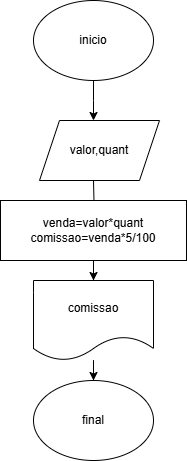

The diagram above was exported from draw.io. Its source (the exported page's mxGraphModel, read from the mxfile embedded in the PNG):
<mxGraphModel dx="880" dy="468" grid="1" gridSize="10" guides="1" tooltips="1" connect="1" arrows="1" fold="1" page="1" pageScale="1" pageWidth="827" pageHeight="1169" math="0" shadow="0">
  <root>
    <mxCell id="0" />
    <mxCell id="1" parent="0" />
    <mxCell id="1axnoqrmjhZJpNCv4pSD-3" value="" style="edgeStyle=orthogonalEdgeStyle;rounded=0;orthogonalLoop=1;jettySize=auto;html=1;" edge="1" parent="1" source="1axnoqrmjhZJpNCv4pSD-1">
      <mxGeometry relative="1" as="geometry">
        <mxPoint x="414" y="160" as="targetPoint" />
      </mxGeometry>
    </mxCell>
    <mxCell id="1axnoqrmjhZJpNCv4pSD-1" value="&lt;font style=&quot;vertical-align: inherit;&quot;&gt;&lt;font style=&quot;vertical-align: inherit;&quot;&gt;inicio&lt;/font&gt;&lt;/font&gt;" style="ellipse;whiteSpace=wrap;html=1;" vertex="1" parent="1">
      <mxGeometry x="354" y="40" width="120" height="80" as="geometry" />
    </mxCell>
    <mxCell id="1axnoqrmjhZJpNCv4pSD-6" value="" style="edgeStyle=orthogonalEdgeStyle;rounded=0;orthogonalLoop=1;jettySize=auto;html=1;" edge="1" parent="1" target="1axnoqrmjhZJpNCv4pSD-4">
      <mxGeometry relative="1" as="geometry">
        <mxPoint x="414" y="220" as="sourcePoint" />
      </mxGeometry>
    </mxCell>
    <mxCell id="1axnoqrmjhZJpNCv4pSD-12" value="" style="edgeStyle=orthogonalEdgeStyle;rounded=0;orthogonalLoop=1;jettySize=auto;html=1;" edge="1" parent="1" source="1axnoqrmjhZJpNCv4pSD-4" target="1axnoqrmjhZJpNCv4pSD-7">
      <mxGeometry relative="1" as="geometry" />
    </mxCell>
    <mxCell id="1axnoqrmjhZJpNCv4pSD-4" value="&lt;font style=&quot;vertical-align: inherit;&quot;&gt;&lt;font style=&quot;vertical-align: inherit;&quot;&gt;&lt;font style=&quot;vertical-align: inherit;&quot;&gt;&lt;font style=&quot;vertical-align: inherit;&quot;&gt;&lt;font style=&quot;vertical-align: inherit;&quot;&gt;&lt;font style=&quot;vertical-align: inherit;&quot;&gt;venda=valor*quant&lt;/font&gt;&lt;/font&gt;&lt;/font&gt;&lt;/font&gt;&lt;/font&gt;&lt;/font&gt;&lt;div&gt;&lt;font style=&quot;vertical-align: inherit;&quot;&gt;&lt;font style=&quot;vertical-align: inherit;&quot;&gt;&lt;font style=&quot;vertical-align: inherit;&quot;&gt;&lt;font style=&quot;vertical-align: inherit;&quot;&gt;&lt;font style=&quot;vertical-align: inherit;&quot;&gt;&lt;font style=&quot;vertical-align: inherit;&quot;&gt;&lt;font style=&quot;vertical-align: inherit;&quot;&gt;&lt;font style=&quot;vertical-align: inherit;&quot;&gt;comissao=venda*5/100&lt;/font&gt;&lt;/font&gt;&lt;/font&gt;&lt;/font&gt;&lt;/font&gt;&lt;/font&gt;&lt;/font&gt;&lt;/font&gt;&lt;/div&gt;" style="rounded=0;whiteSpace=wrap;html=1;" vertex="1" parent="1">
      <mxGeometry x="321" y="240" width="186" height="60" as="geometry" />
    </mxCell>
    <mxCell id="1axnoqrmjhZJpNCv4pSD-10" value="" style="edgeStyle=orthogonalEdgeStyle;rounded=0;orthogonalLoop=1;jettySize=auto;html=1;" edge="1" parent="1" source="1axnoqrmjhZJpNCv4pSD-7" target="1axnoqrmjhZJpNCv4pSD-9">
      <mxGeometry relative="1" as="geometry" />
    </mxCell>
    <mxCell id="1axnoqrmjhZJpNCv4pSD-7" value="&lt;font style=&quot;vertical-align: inherit;&quot;&gt;&lt;font style=&quot;vertical-align: inherit;&quot;&gt;comissao&lt;/font&gt;&lt;/font&gt;" style="shape=document;whiteSpace=wrap;html=1;boundedLbl=1;" vertex="1" parent="1">
      <mxGeometry x="354" y="320" width="120" height="80" as="geometry" />
    </mxCell>
    <mxCell id="1axnoqrmjhZJpNCv4pSD-9" value="&lt;font style=&quot;vertical-align: inherit;&quot;&gt;&lt;font style=&quot;vertical-align: inherit;&quot;&gt;final&lt;/font&gt;&lt;/font&gt;" style="ellipse;whiteSpace=wrap;html=1;" vertex="1" parent="1">
      <mxGeometry x="354" y="420" width="120" height="80" as="geometry" />
    </mxCell>
    <mxCell id="1axnoqrmjhZJpNCv4pSD-11" value="&lt;font style=&quot;vertical-align: inherit;&quot;&gt;&lt;font style=&quot;vertical-align: inherit;&quot;&gt;valor,quant&lt;/font&gt;&lt;/font&gt;" style="shape=parallelogram;perimeter=parallelogramPerimeter;whiteSpace=wrap;html=1;fixedSize=1;" vertex="1" parent="1">
      <mxGeometry x="360" y="160" width="120" height="60" as="geometry" />
    </mxCell>
  </root>
</mxGraphModel>